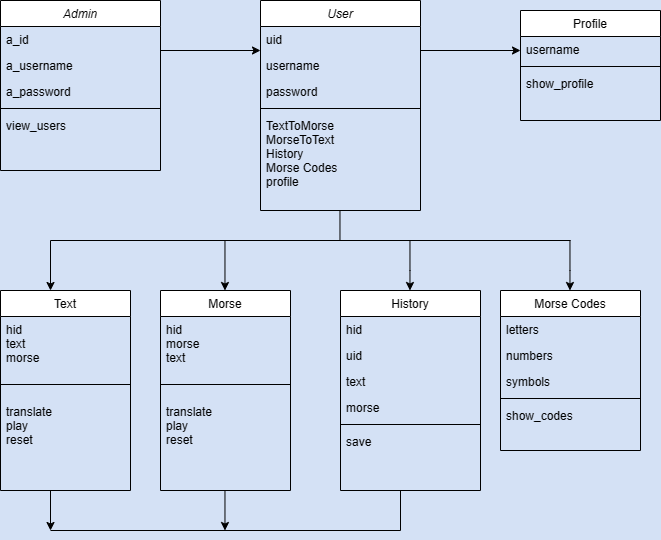

The diagram above was exported from draw.io. Its source (the exported page's mxGraphModel, read from the mxfile embedded in the PNG):
<mxGraphModel dx="807" dy="554" grid="1" gridSize="10" guides="1" tooltips="1" connect="1" arrows="1" fold="1" page="1" pageScale="1" pageWidth="827" pageHeight="1169" background="#D4E1F5" math="0" shadow="0">
  <root>
    <mxCell id="WIyWlLk6GJQsqaUBKTNV-0" />
    <mxCell id="WIyWlLk6GJQsqaUBKTNV-1" parent="WIyWlLk6GJQsqaUBKTNV-0" />
    <mxCell id="zkfFHV4jXpPFQw0GAbJ--0" value="User" style="swimlane;fontStyle=2;align=center;verticalAlign=top;childLayout=stackLayout;horizontal=1;startSize=26;horizontalStack=0;resizeParent=1;resizeLast=0;collapsible=1;marginBottom=0;rounded=0;shadow=0;strokeWidth=1;" parent="WIyWlLk6GJQsqaUBKTNV-1" vertex="1">
      <mxGeometry x="380" y="70" width="160" height="210" as="geometry">
        <mxRectangle x="230" y="140" width="160" height="26" as="alternateBounds" />
      </mxGeometry>
    </mxCell>
    <mxCell id="zkfFHV4jXpPFQw0GAbJ--1" value="uid" style="text;align=left;verticalAlign=top;spacingLeft=4;spacingRight=4;overflow=hidden;rotatable=0;points=[[0,0.5],[1,0.5]];portConstraint=eastwest;" parent="zkfFHV4jXpPFQw0GAbJ--0" vertex="1">
      <mxGeometry y="26" width="160" height="26" as="geometry" />
    </mxCell>
    <mxCell id="zkfFHV4jXpPFQw0GAbJ--2" value="username" style="text;align=left;verticalAlign=top;spacingLeft=4;spacingRight=4;overflow=hidden;rotatable=0;points=[[0,0.5],[1,0.5]];portConstraint=eastwest;rounded=0;shadow=0;html=0;" parent="zkfFHV4jXpPFQw0GAbJ--0" vertex="1">
      <mxGeometry y="52" width="160" height="26" as="geometry" />
    </mxCell>
    <mxCell id="zkfFHV4jXpPFQw0GAbJ--3" value="password" style="text;align=left;verticalAlign=top;spacingLeft=4;spacingRight=4;overflow=hidden;rotatable=0;points=[[0,0.5],[1,0.5]];portConstraint=eastwest;rounded=0;shadow=0;html=0;" parent="zkfFHV4jXpPFQw0GAbJ--0" vertex="1">
      <mxGeometry y="78" width="160" height="26" as="geometry" />
    </mxCell>
    <mxCell id="zkfFHV4jXpPFQw0GAbJ--4" value="" style="line;html=1;strokeWidth=1;align=left;verticalAlign=middle;spacingTop=-1;spacingLeft=3;spacingRight=3;rotatable=0;labelPosition=right;points=[];portConstraint=eastwest;" parent="zkfFHV4jXpPFQw0GAbJ--0" vertex="1">
      <mxGeometry y="104" width="160" height="8" as="geometry" />
    </mxCell>
    <mxCell id="zkfFHV4jXpPFQw0GAbJ--5" value="TextToMorse&#10;MorseToText&#10;History&#10;Morse Codes&#10;profile" style="text;align=left;verticalAlign=top;spacingLeft=4;spacingRight=4;overflow=hidden;rotatable=0;points=[[0,0.5],[1,0.5]];portConstraint=eastwest;" parent="zkfFHV4jXpPFQw0GAbJ--0" vertex="1">
      <mxGeometry y="112" width="160" height="98" as="geometry" />
    </mxCell>
    <mxCell id="zkfFHV4jXpPFQw0GAbJ--6" value="Text" style="swimlane;fontStyle=0;align=center;verticalAlign=top;childLayout=stackLayout;horizontal=1;startSize=26;horizontalStack=0;resizeParent=1;resizeLast=0;collapsible=1;marginBottom=0;rounded=0;shadow=0;strokeWidth=1;" parent="WIyWlLk6GJQsqaUBKTNV-1" vertex="1">
      <mxGeometry x="120" y="360" width="130" height="200" as="geometry">
        <mxRectangle x="130" y="380" width="160" height="26" as="alternateBounds" />
      </mxGeometry>
    </mxCell>
    <mxCell id="zkfFHV4jXpPFQw0GAbJ--7" value="hid&#10;text&#10;morse" style="text;align=left;verticalAlign=top;spacingLeft=4;spacingRight=4;overflow=hidden;rotatable=0;points=[[0,0.5],[1,0.5]];portConstraint=eastwest;" parent="zkfFHV4jXpPFQw0GAbJ--6" vertex="1">
      <mxGeometry y="26" width="130" height="54" as="geometry" />
    </mxCell>
    <mxCell id="zkfFHV4jXpPFQw0GAbJ--9" value="" style="line;html=1;strokeWidth=1;align=left;verticalAlign=middle;spacingTop=-1;spacingLeft=3;spacingRight=3;rotatable=0;labelPosition=right;points=[];portConstraint=eastwest;" parent="zkfFHV4jXpPFQw0GAbJ--6" vertex="1">
      <mxGeometry y="80" width="130" height="28" as="geometry" />
    </mxCell>
    <mxCell id="zkfFHV4jXpPFQw0GAbJ--11" value="translate&#10;play&#10;reset" style="text;align=left;verticalAlign=top;spacingLeft=4;spacingRight=4;overflow=hidden;rotatable=0;points=[[0,0.5],[1,0.5]];portConstraint=eastwest;" parent="zkfFHV4jXpPFQw0GAbJ--6" vertex="1">
      <mxGeometry y="108" width="130" height="64" as="geometry" />
    </mxCell>
    <mxCell id="zkfFHV4jXpPFQw0GAbJ--17" value="History" style="swimlane;fontStyle=0;align=center;verticalAlign=top;childLayout=stackLayout;horizontal=1;startSize=26;horizontalStack=0;resizeParent=1;resizeLast=0;collapsible=1;marginBottom=0;rounded=0;shadow=0;strokeWidth=1;" parent="WIyWlLk6GJQsqaUBKTNV-1" vertex="1">
      <mxGeometry x="460" y="360" width="140" height="200" as="geometry">
        <mxRectangle x="550" y="140" width="160" height="26" as="alternateBounds" />
      </mxGeometry>
    </mxCell>
    <mxCell id="zkfFHV4jXpPFQw0GAbJ--18" value="hid" style="text;align=left;verticalAlign=top;spacingLeft=4;spacingRight=4;overflow=hidden;rotatable=0;points=[[0,0.5],[1,0.5]];portConstraint=eastwest;" parent="zkfFHV4jXpPFQw0GAbJ--17" vertex="1">
      <mxGeometry y="26" width="140" height="26" as="geometry" />
    </mxCell>
    <mxCell id="zkfFHV4jXpPFQw0GAbJ--19" value="uid" style="text;align=left;verticalAlign=top;spacingLeft=4;spacingRight=4;overflow=hidden;rotatable=0;points=[[0,0.5],[1,0.5]];portConstraint=eastwest;rounded=0;shadow=0;html=0;" parent="zkfFHV4jXpPFQw0GAbJ--17" vertex="1">
      <mxGeometry y="52" width="140" height="26" as="geometry" />
    </mxCell>
    <mxCell id="zkfFHV4jXpPFQw0GAbJ--20" value="text" style="text;align=left;verticalAlign=top;spacingLeft=4;spacingRight=4;overflow=hidden;rotatable=0;points=[[0,0.5],[1,0.5]];portConstraint=eastwest;rounded=0;shadow=0;html=0;" parent="zkfFHV4jXpPFQw0GAbJ--17" vertex="1">
      <mxGeometry y="78" width="140" height="26" as="geometry" />
    </mxCell>
    <mxCell id="zkfFHV4jXpPFQw0GAbJ--21" value="morse" style="text;align=left;verticalAlign=top;spacingLeft=4;spacingRight=4;overflow=hidden;rotatable=0;points=[[0,0.5],[1,0.5]];portConstraint=eastwest;rounded=0;shadow=0;html=0;" parent="zkfFHV4jXpPFQw0GAbJ--17" vertex="1">
      <mxGeometry y="104" width="140" height="26" as="geometry" />
    </mxCell>
    <mxCell id="zkfFHV4jXpPFQw0GAbJ--23" value="" style="line;html=1;strokeWidth=1;align=left;verticalAlign=middle;spacingTop=-1;spacingLeft=3;spacingRight=3;rotatable=0;labelPosition=right;points=[];portConstraint=eastwest;" parent="zkfFHV4jXpPFQw0GAbJ--17" vertex="1">
      <mxGeometry y="130" width="140" height="8" as="geometry" />
    </mxCell>
    <mxCell id="zkfFHV4jXpPFQw0GAbJ--25" value="save" style="text;align=left;verticalAlign=top;spacingLeft=4;spacingRight=4;overflow=hidden;rotatable=0;points=[[0,0.5],[1,0.5]];portConstraint=eastwest;" parent="zkfFHV4jXpPFQw0GAbJ--17" vertex="1">
      <mxGeometry y="138" width="140" height="26" as="geometry" />
    </mxCell>
    <mxCell id="bWw3H5j_-AyUblc7yTYg-2" value="Morse" style="swimlane;fontStyle=0;align=center;verticalAlign=top;childLayout=stackLayout;horizontal=1;startSize=26;horizontalStack=0;resizeParent=1;resizeLast=0;collapsible=1;marginBottom=0;rounded=0;shadow=0;strokeWidth=1;" parent="WIyWlLk6GJQsqaUBKTNV-1" vertex="1">
      <mxGeometry x="280" y="360" width="130" height="200" as="geometry">
        <mxRectangle x="130" y="380" width="160" height="26" as="alternateBounds" />
      </mxGeometry>
    </mxCell>
    <mxCell id="bWw3H5j_-AyUblc7yTYg-3" value="hid&#10;morse&#10;text" style="text;align=left;verticalAlign=top;spacingLeft=4;spacingRight=4;overflow=hidden;rotatable=0;points=[[0,0.5],[1,0.5]];portConstraint=eastwest;" parent="bWw3H5j_-AyUblc7yTYg-2" vertex="1">
      <mxGeometry y="26" width="130" height="54" as="geometry" />
    </mxCell>
    <mxCell id="bWw3H5j_-AyUblc7yTYg-4" value="" style="line;html=1;strokeWidth=1;align=left;verticalAlign=middle;spacingTop=-1;spacingLeft=3;spacingRight=3;rotatable=0;labelPosition=right;points=[];portConstraint=eastwest;" parent="bWw3H5j_-AyUblc7yTYg-2" vertex="1">
      <mxGeometry y="80" width="130" height="28" as="geometry" />
    </mxCell>
    <mxCell id="bWw3H5j_-AyUblc7yTYg-5" value="translate&#10;play&#10;reset" style="text;align=left;verticalAlign=top;spacingLeft=4;spacingRight=4;overflow=hidden;rotatable=0;points=[[0,0.5],[1,0.5]];portConstraint=eastwest;" parent="bWw3H5j_-AyUblc7yTYg-2" vertex="1">
      <mxGeometry y="108" width="130" height="64" as="geometry" />
    </mxCell>
    <mxCell id="bWw3H5j_-AyUblc7yTYg-6" value="" style="endArrow=classic;html=1;rounded=0;" parent="WIyWlLk6GJQsqaUBKTNV-1" edge="1">
      <mxGeometry width="50" height="50" relative="1" as="geometry">
        <mxPoint x="344.47" y="310" as="sourcePoint" />
        <mxPoint x="344.47" y="360" as="targetPoint" />
      </mxGeometry>
    </mxCell>
    <mxCell id="bWw3H5j_-AyUblc7yTYg-8" value="" style="endArrow=classic;html=1;rounded=0;" parent="WIyWlLk6GJQsqaUBKTNV-1" edge="1">
      <mxGeometry width="50" height="50" relative="1" as="geometry">
        <mxPoint x="529.47" y="310" as="sourcePoint" />
        <mxPoint x="529.47" y="360" as="targetPoint" />
        <Array as="points">
          <mxPoint x="529.47" y="340" />
        </Array>
      </mxGeometry>
    </mxCell>
    <mxCell id="bWw3H5j_-AyUblc7yTYg-9" value="" style="endArrow=classic;html=1;rounded=0;" parent="WIyWlLk6GJQsqaUBKTNV-1" edge="1">
      <mxGeometry width="50" height="50" relative="1" as="geometry">
        <mxPoint x="170" y="310" as="sourcePoint" />
        <mxPoint x="170" y="360" as="targetPoint" />
      </mxGeometry>
    </mxCell>
    <mxCell id="bWw3H5j_-AyUblc7yTYg-11" value="Admin" style="swimlane;fontStyle=2;align=center;verticalAlign=top;childLayout=stackLayout;horizontal=1;startSize=26;horizontalStack=0;resizeParent=1;resizeLast=0;collapsible=1;marginBottom=0;rounded=0;shadow=0;strokeWidth=1;" parent="WIyWlLk6GJQsqaUBKTNV-1" vertex="1">
      <mxGeometry x="120" y="70" width="160" height="170" as="geometry">
        <mxRectangle x="230" y="140" width="160" height="26" as="alternateBounds" />
      </mxGeometry>
    </mxCell>
    <mxCell id="bWw3H5j_-AyUblc7yTYg-12" value="a_id" style="text;align=left;verticalAlign=top;spacingLeft=4;spacingRight=4;overflow=hidden;rotatable=0;points=[[0,0.5],[1,0.5]];portConstraint=eastwest;" parent="bWw3H5j_-AyUblc7yTYg-11" vertex="1">
      <mxGeometry y="26" width="160" height="26" as="geometry" />
    </mxCell>
    <mxCell id="bWw3H5j_-AyUblc7yTYg-13" value="a_username" style="text;align=left;verticalAlign=top;spacingLeft=4;spacingRight=4;overflow=hidden;rotatable=0;points=[[0,0.5],[1,0.5]];portConstraint=eastwest;rounded=0;shadow=0;html=0;" parent="bWw3H5j_-AyUblc7yTYg-11" vertex="1">
      <mxGeometry y="52" width="160" height="26" as="geometry" />
    </mxCell>
    <mxCell id="bWw3H5j_-AyUblc7yTYg-14" value="a_password" style="text;align=left;verticalAlign=top;spacingLeft=4;spacingRight=4;overflow=hidden;rotatable=0;points=[[0,0.5],[1,0.5]];portConstraint=eastwest;rounded=0;shadow=0;html=0;" parent="bWw3H5j_-AyUblc7yTYg-11" vertex="1">
      <mxGeometry y="78" width="160" height="26" as="geometry" />
    </mxCell>
    <mxCell id="bWw3H5j_-AyUblc7yTYg-15" value="" style="line;html=1;strokeWidth=1;align=left;verticalAlign=middle;spacingTop=-1;spacingLeft=3;spacingRight=3;rotatable=0;labelPosition=right;points=[];portConstraint=eastwest;" parent="bWw3H5j_-AyUblc7yTYg-11" vertex="1">
      <mxGeometry y="104" width="160" height="8" as="geometry" />
    </mxCell>
    <mxCell id="bWw3H5j_-AyUblc7yTYg-16" value="view_users" style="text;align=left;verticalAlign=top;spacingLeft=4;spacingRight=4;overflow=hidden;rotatable=0;points=[[0,0.5],[1,0.5]];portConstraint=eastwest;" parent="bWw3H5j_-AyUblc7yTYg-11" vertex="1">
      <mxGeometry y="112" width="160" height="58" as="geometry" />
    </mxCell>
    <mxCell id="bWw3H5j_-AyUblc7yTYg-18" value="Morse Codes" style="swimlane;fontStyle=0;align=center;verticalAlign=top;childLayout=stackLayout;horizontal=1;startSize=26;horizontalStack=0;resizeParent=1;resizeLast=0;collapsible=1;marginBottom=0;rounded=0;shadow=0;strokeWidth=1;" parent="WIyWlLk6GJQsqaUBKTNV-1" vertex="1">
      <mxGeometry x="620" y="360" width="140" height="160" as="geometry">
        <mxRectangle x="550" y="140" width="160" height="26" as="alternateBounds" />
      </mxGeometry>
    </mxCell>
    <mxCell id="bWw3H5j_-AyUblc7yTYg-19" value="letters" style="text;align=left;verticalAlign=top;spacingLeft=4;spacingRight=4;overflow=hidden;rotatable=0;points=[[0,0.5],[1,0.5]];portConstraint=eastwest;" parent="bWw3H5j_-AyUblc7yTYg-18" vertex="1">
      <mxGeometry y="26" width="140" height="26" as="geometry" />
    </mxCell>
    <mxCell id="bWw3H5j_-AyUblc7yTYg-20" value="numbers" style="text;align=left;verticalAlign=top;spacingLeft=4;spacingRight=4;overflow=hidden;rotatable=0;points=[[0,0.5],[1,0.5]];portConstraint=eastwest;rounded=0;shadow=0;html=0;" parent="bWw3H5j_-AyUblc7yTYg-18" vertex="1">
      <mxGeometry y="52" width="140" height="26" as="geometry" />
    </mxCell>
    <mxCell id="bWw3H5j_-AyUblc7yTYg-21" value="symbols" style="text;align=left;verticalAlign=top;spacingLeft=4;spacingRight=4;overflow=hidden;rotatable=0;points=[[0,0.5],[1,0.5]];portConstraint=eastwest;rounded=0;shadow=0;html=0;" parent="bWw3H5j_-AyUblc7yTYg-18" vertex="1">
      <mxGeometry y="78" width="140" height="26" as="geometry" />
    </mxCell>
    <mxCell id="bWw3H5j_-AyUblc7yTYg-23" value="" style="line;html=1;strokeWidth=1;align=left;verticalAlign=middle;spacingTop=-1;spacingLeft=3;spacingRight=3;rotatable=0;labelPosition=right;points=[];portConstraint=eastwest;" parent="bWw3H5j_-AyUblc7yTYg-18" vertex="1">
      <mxGeometry y="104" width="140" height="8" as="geometry" />
    </mxCell>
    <mxCell id="bWw3H5j_-AyUblc7yTYg-24" value="show_codes" style="text;align=left;verticalAlign=top;spacingLeft=4;spacingRight=4;overflow=hidden;rotatable=0;points=[[0,0.5],[1,0.5]];portConstraint=eastwest;" parent="bWw3H5j_-AyUblc7yTYg-18" vertex="1">
      <mxGeometry y="112" width="140" height="26" as="geometry" />
    </mxCell>
    <mxCell id="bWw3H5j_-AyUblc7yTYg-25" value="Profile" style="swimlane;fontStyle=0;align=center;verticalAlign=top;childLayout=stackLayout;horizontal=1;startSize=26;horizontalStack=0;resizeParent=1;resizeLast=0;collapsible=1;marginBottom=0;rounded=0;shadow=0;strokeWidth=1;" parent="WIyWlLk6GJQsqaUBKTNV-1" vertex="1">
      <mxGeometry x="640" y="80" width="140" height="110" as="geometry">
        <mxRectangle x="550" y="140" width="160" height="26" as="alternateBounds" />
      </mxGeometry>
    </mxCell>
    <mxCell id="bWw3H5j_-AyUblc7yTYg-26" value="username" style="text;align=left;verticalAlign=top;spacingLeft=4;spacingRight=4;overflow=hidden;rotatable=0;points=[[0,0.5],[1,0.5]];portConstraint=eastwest;" parent="bWw3H5j_-AyUblc7yTYg-25" vertex="1">
      <mxGeometry y="26" width="140" height="26" as="geometry" />
    </mxCell>
    <mxCell id="bWw3H5j_-AyUblc7yTYg-29" value="" style="line;html=1;strokeWidth=1;align=left;verticalAlign=middle;spacingTop=-1;spacingLeft=3;spacingRight=3;rotatable=0;labelPosition=right;points=[];portConstraint=eastwest;" parent="bWw3H5j_-AyUblc7yTYg-25" vertex="1">
      <mxGeometry y="52" width="140" height="8" as="geometry" />
    </mxCell>
    <mxCell id="bWw3H5j_-AyUblc7yTYg-30" value="show_profile" style="text;align=left;verticalAlign=top;spacingLeft=4;spacingRight=4;overflow=hidden;rotatable=0;points=[[0,0.5],[1,0.5]];portConstraint=eastwest;" parent="bWw3H5j_-AyUblc7yTYg-25" vertex="1">
      <mxGeometry y="60" width="140" height="26" as="geometry" />
    </mxCell>
    <mxCell id="bWw3H5j_-AyUblc7yTYg-31" value="" style="endArrow=classic;html=1;rounded=0;" parent="WIyWlLk6GJQsqaUBKTNV-1" edge="1">
      <mxGeometry width="50" height="50" relative="1" as="geometry">
        <mxPoint x="540" y="120" as="sourcePoint" />
        <mxPoint x="640" y="120" as="targetPoint" />
      </mxGeometry>
    </mxCell>
    <mxCell id="bWw3H5j_-AyUblc7yTYg-32" value="" style="endArrow=classic;html=1;rounded=0;" parent="WIyWlLk6GJQsqaUBKTNV-1" edge="1">
      <mxGeometry width="50" height="50" relative="1" as="geometry">
        <mxPoint x="280" y="120" as="sourcePoint" />
        <mxPoint x="380" y="120" as="targetPoint" />
        <Array as="points" />
      </mxGeometry>
    </mxCell>
    <mxCell id="bWw3H5j_-AyUblc7yTYg-33" value="" style="endArrow=classic;html=1;rounded=0;" parent="WIyWlLk6GJQsqaUBKTNV-1" edge="1">
      <mxGeometry width="50" height="50" relative="1" as="geometry">
        <mxPoint x="689.47" y="310" as="sourcePoint" />
        <mxPoint x="689.47" y="360" as="targetPoint" />
        <Array as="points">
          <mxPoint x="689.47" y="340" />
        </Array>
      </mxGeometry>
    </mxCell>
    <mxCell id="bWw3H5j_-AyUblc7yTYg-34" value="" style="endArrow=none;html=1;rounded=0;" parent="WIyWlLk6GJQsqaUBKTNV-1" edge="1">
      <mxGeometry width="50" height="50" relative="1" as="geometry">
        <mxPoint x="170" y="310" as="sourcePoint" />
        <mxPoint x="690" y="310" as="targetPoint" />
      </mxGeometry>
    </mxCell>
    <mxCell id="bWw3H5j_-AyUblc7yTYg-35" value="" style="endArrow=none;html=1;rounded=0;" parent="WIyWlLk6GJQsqaUBKTNV-1" edge="1">
      <mxGeometry width="50" height="50" relative="1" as="geometry">
        <mxPoint x="459.47" y="280" as="sourcePoint" />
        <mxPoint x="459.47" y="310" as="targetPoint" />
      </mxGeometry>
    </mxCell>
    <mxCell id="bWw3H5j_-AyUblc7yTYg-42" value="" style="endArrow=classic;html=1;rounded=0;" parent="WIyWlLk6GJQsqaUBKTNV-1" edge="1">
      <mxGeometry width="50" height="50" relative="1" as="geometry">
        <mxPoint x="344.47" y="560" as="sourcePoint" />
        <mxPoint x="344.47" y="600" as="targetPoint" />
      </mxGeometry>
    </mxCell>
    <mxCell id="bWw3H5j_-AyUblc7yTYg-43" value="" style="endArrow=none;html=1;rounded=0;" parent="WIyWlLk6GJQsqaUBKTNV-1" edge="1">
      <mxGeometry width="50" height="50" relative="1" as="geometry">
        <mxPoint x="170" y="600" as="sourcePoint" />
        <mxPoint x="520" y="600" as="targetPoint" />
      </mxGeometry>
    </mxCell>
    <mxCell id="bWw3H5j_-AyUblc7yTYg-40" value="" style="endArrow=classic;html=1;rounded=0;" parent="WIyWlLk6GJQsqaUBKTNV-1" edge="1">
      <mxGeometry width="50" height="50" relative="1" as="geometry">
        <mxPoint x="170" y="560" as="sourcePoint" />
        <mxPoint x="170" y="600" as="targetPoint" />
      </mxGeometry>
    </mxCell>
    <mxCell id="bWw3H5j_-AyUblc7yTYg-44" value="" style="endArrow=none;html=1;rounded=0;" parent="WIyWlLk6GJQsqaUBKTNV-1" edge="1">
      <mxGeometry width="50" height="50" relative="1" as="geometry">
        <mxPoint x="520" y="600" as="sourcePoint" />
        <mxPoint x="520" y="560" as="targetPoint" />
      </mxGeometry>
    </mxCell>
  </root>
</mxGraphModel>